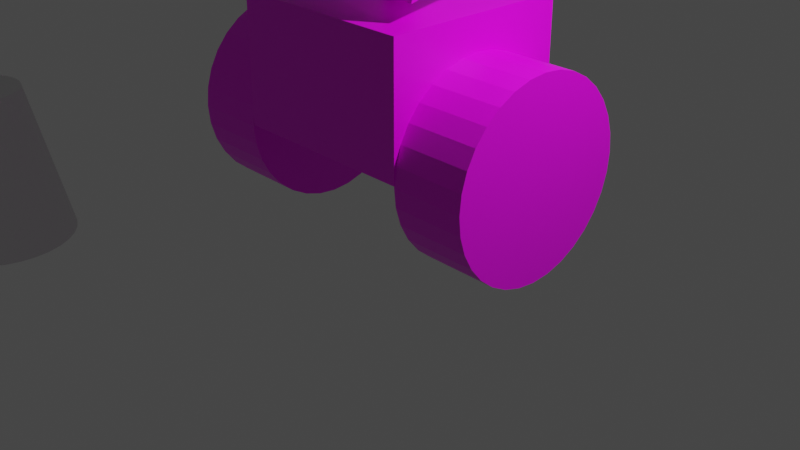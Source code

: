 # Source: joe.blend  (saved by Blender 2.93.20; exported with 4.5.12 LTS)
import bpy
from mathutils import Matrix  # noqa: F401  (used for matrix-valued properties, if any)

bpy.ops.wm.read_factory_settings(use_empty=True)
scene = bpy.context.scene
scene.name = 'Scene'

# ---- collections
col_collection = bpy.data.collections.new('Collection'); scene.collection.children.link(col_collection)

# ---- images (referenced by path relative to the original .blend; pixels are not part of the script)
import os
ASSET_DIR = os.environ.get("B2B_ASSET_DIR", "")  # directory of the original .blend (textures are referenced by path, not embedded)
HERE = os.path.dirname(os.path.abspath(__file__))  # packed textures are extracted next to this script under _unpacked/

def load_image(name, relpath, width, height, colorspace="sRGB"):
    """Load a texture the original file referenced (path relative to the .blend, or extracted next to this script)."""
    p = next((c for c in (os.path.join(HERE, relpath), os.path.join(ASSET_DIR, relpath)) if relpath and os.path.exists(c)), "")
    if p:
        img = bpy.data.images.load(p, check_existing=True)
        img.name = name
    else:  # same state as the original file: an image datablock whose file is absent (Cycles renders it pink)
        img = bpy.data.images.new(name, width, height)
        img.source = "FILE"
        img.filepath = "//" + (relpath or name)
    img.colorspace_settings.name = colorspace
    return img
img_joe_uvmap_png = load_image('joe uvmap.png', 'joe uvmap.png', 1024, 1024, 'sRGB')

# ---- materials (node trees are filled in below, after node groups)
mat_material = bpy.data.materials.new('Material')
mat_material.alpha_threshold = 0.0
mat_material.use_transparent_shadow = False
mat_material.line_color = (0.0, 0.0, 0.0, 1.0)

# ---- material node trees
mat_material.use_nodes = True; mat_material.node_tree.nodes.clear()
_N = mat_material.node_tree.nodes; _L = mat_material.node_tree.links
n0 = _N.new('ShaderNodeOutputMaterial'); n0.name = 'Material Output'; n0.location = (300, 300)
n1 = _N.new('ShaderNodeBsdfPrincipled'); n1.name = 'Principled BSDF'; n1.location = (10, 300)
n1.distribution = 'GGX'
n1.subsurface_method = 'BURLEY'
n1.inputs[2].default_value = 0.4
n1.inputs[3].default_value = 1.45
n1.inputs[27].default_value = (0.0, 0.0, 0.0, 1.0)
n1.inputs[28].default_value = 1.0
n2 = _N.new('ShaderNodeTexImage'); n2.name = 'Image Texture'; n2.location = (-280, 265)
n2.image = img_joe_uvmap_png
_L.new(n1.outputs[0], n0.inputs[0])
_L.new(n2.outputs[0], n1.inputs[0])
n0.is_active_output = True

# ---- world
world_world = bpy.data.worlds.new('World'); scene.world = world_world
world_world.use_nodes = True; world_world.node_tree.nodes.clear()
_N = world_world.node_tree.nodes; _L = world_world.node_tree.links
n0 = _N.new('ShaderNodeOutputWorld'); n0.name = 'World Output'; n0.location = (300, 300)
n1 = _N.new('ShaderNodeBackground'); n1.name = 'Background'; n1.location = (10, 300)
n1.inputs[0].default_value = (0.05088, 0.05088, 0.05088, 1.0)
_L.new(n1.outputs[0], n0.inputs[0])
n0.is_active_output = True
world_world.color = (0.05088, 0.05088, 0.05088)
world_world.use_sun_shadow = False
world_world.sun_shadow_jitter_overblur = 0.0

# ---- cameras
cam_camera = bpy.data.cameras.new('Camera')
cam_camera.clip_end = 100.0
cam_camera.ortho_scale = 7.314

# ---- lights
light_light = bpy.data.lights.new('Light', 'POINT')
light_light.transmission_factor = 0.0
light_light.energy = 1000.0
light_light.shadow_soft_size = 0.1
light_light.shadow_maximum_resolution = 0.006
light_light.use_absolute_resolution = True

# ---- meshes
me_cube = bpy.data.meshes.new('Cube')
me_cube.from_pydata([(1.0, 1.0, 0.331), (1.0, 1.0, -1.0), (1.0, -1.0, 0.331), (1.0, -1.0, -1.0), (-1.0, 1.0, 0.331), (-1.0, 1.0, -1.0), (-1.0, -1.0, 0.331), (-1.0, -1.0, -1.0), (0.9988, 1.0, -1.014), (1.778, 1.0, -1.014), (0.9988, 0.9808, -1.209), (1.778, 0.9808, -1.209), (0.9988, 0.9239, -1.396), (1.778, 0.9239, -1.396), (0.9988, 0.8315, -1.569), (1.778, 0.8315, -1.569), (0.9988, 0.7071, -1.721), (1.778, 0.7071, -1.721), (0.9988, 0.5556, -1.845), (1.778, 0.5556, -1.845), (0.9988, 0.3827, -1.938), (1.778, 0.3827, -1.938), (0.9988, 0.1951, -1.995), (1.778, 0.1951, -1.995), (0.9988, -4.589e-08, -2.014), (1.778, -4.589e-08, -2.014), (0.9988, -0.1951, -1.995), (1.778, -0.1951, -1.995), (0.9988, -0.3827, -1.938), (1.778, -0.3827, -1.938), (0.9988, -0.5556, -1.845), (1.778, -0.5556, -1.845), (0.9988, -0.7071, -1.721), (1.778, -0.7071, -1.721), (0.9988, -0.8315, -1.569), (1.778, -0.8315, -1.569), (0.9988, -0.9239, -1.396), (1.778, -0.9239, -1.396), (0.9988, -0.9808, -1.209), (1.778, -0.9808, -1.209), (0.9988, -1.0, -1.014), (1.778, -1.0, -1.014), (0.9988, -0.9808, -0.8186), (1.778, -0.9808, -0.8186), (0.9988, -0.9239, -0.6311), (1.778, -0.9239, -0.6311), (0.9988, -0.8315, -0.4582), (1.778, -0.8315, -0.4582), (0.9988, -0.7071, -0.3066), (1.778, -0.7071, -0.3066), (0.9988, -0.5556, -0.1823), (1.778, -0.5556, -0.1823), (0.9988, -0.3827, -0.08986), (1.778, -0.3827, -0.08986), (0.9988, -0.1951, -0.03295), (1.778, -0.1951, -0.03295), (0.9988, 9.742e-09, -0.01374), (1.778, 9.742e-09, -0.01374), (0.9988, 0.1951, -0.03295), (1.778, 0.1951, -0.03295), (0.9988, 0.3827, -0.08986), (1.778, 0.3827, -0.08986), (0.9988, 0.5556, -0.1823), (1.778, 0.5556, -0.1823), (0.9988, 0.7071, -0.3066), (1.778, 0.7071, -0.3066), (0.9988, 0.8315, -0.4582), (1.778, 0.8315, -0.4582), (0.9988, 0.9239, -0.6311), (1.778, 0.9239, -0.6311), (0.9988, 0.9808, -0.8186), (1.778, 0.9808, -0.8186), (-1.793, 1.0, -1.014), (-1.013, 1.0, -1.014), (-1.793, 0.9808, -1.209), (-1.013, 0.9808, -1.209), (-1.793, 0.9239, -1.396), (-1.013, 0.9239, -1.396), (-1.793, 0.8315, -1.569), (-1.013, 0.8315, -1.569), (-1.793, 0.7071, -1.721), (-1.013, 0.7071, -1.721), (-1.793, 0.5556, -1.845), (-1.013, 0.5556, -1.845), (-1.793, 0.3827, -1.938), (-1.013, 0.3827, -1.938), (-1.793, 0.1951, -1.995), (-1.013, 0.1951, -1.995), (-1.793, -4.589e-08, -2.014), (-1.013, -4.589e-08, -2.014), (-1.793, -0.1951, -1.995), (-1.013, -0.1951, -1.995), (-1.793, -0.3827, -1.938), (-1.013, -0.3827, -1.938), (-1.793, -0.5556, -1.845), (-1.013, -0.5556, -1.845), (-1.793, -0.7071, -1.721), (-1.013, -0.7071, -1.721), (-1.793, -0.8315, -1.569), (-1.013, -0.8315, -1.569), (-1.793, -0.9239, -1.396), (-1.013, -0.9239, -1.396), (-1.793, -0.9808, -1.209), (-1.013, -0.9808, -1.209), (-1.793, -1.0, -1.014), (-1.013, -1.0, -1.014), (-1.793, -0.9808, -0.8186), (-1.013, -0.9808, -0.8186), (-1.793, -0.9239, -0.6311), (-1.013, -0.9239, -0.6311), (-1.793, -0.8315, -0.4582), (-1.013, -0.8315, -0.4582), (-1.793, -0.7071, -0.3066), (-1.013, -0.7071, -0.3066), (-1.793, -0.5556, -0.1823), (-1.013, -0.5556, -0.1823), (-1.793, -0.3827, -0.08986), (-1.013, -0.3827, -0.08986), (-1.793, -0.1951, -0.03295), (-1.013, -0.1951, -0.03295), (-1.793, 9.742e-09, -0.01374), (-1.013, 9.742e-09, -0.01374), (-1.793, 0.1951, -0.03295), (-1.013, 0.1951, -0.03295), (-1.793, 0.3827, -0.08986), (-1.013, 0.3827, -0.08986), (-1.793, 0.5556, -0.1823), (-1.013, 0.5556, -0.1823), (-1.793, 0.7071, -0.3066), (-1.013, 0.7071, -0.3066), (-1.793, 0.8315, -0.4582), (-1.013, 0.8315, -0.4582), (-1.793, 0.9239, -0.6311), (-1.013, 0.9239, -0.6311), (-1.793, 0.9808, -0.8186), (-1.013, 0.9808, -0.8186), (1.045, 0.6898, 1.45), (0.9554, 0.6898, 0.9441), (5.812e-08, 0.1509, 0.2884), (5.812e-08, 0.1509, 0.982), (0.02944, 0.148, 0.2884), (0.02944, 0.148, 0.982), (0.05775, 0.1394, 0.2884), (0.05775, 0.1394, 0.982), (0.08385, 0.1255, 0.2884), (0.08385, 0.1255, 0.982), (0.1067, 0.1067, 0.2884), (0.1067, 0.1067, 0.982), (0.1255, 0.08385, 0.2884), (0.1255, 0.08385, 0.982), (0.1394, 0.05775, 0.2884), (0.1394, 0.05775, 0.982), (0.148, 0.02944, 0.2884), (0.148, 0.02944, 0.982), (0.1509, -2.083e-08, 0.2884), (0.1509, -2.083e-08, 0.982), (0.148, -0.02944, 0.2884), (0.148, -0.02944, 0.982), (0.1394, -0.05775, 0.2884), (0.1394, -0.05775, 0.982), (0.1255, -0.08385, 0.2884), (0.1255, -0.08385, 0.982), (0.1067, -0.1067, 0.2884), (0.1067, -0.1067, 0.982), (0.08385, -0.1255, 0.2884), (0.08385, -0.1255, 0.982), (0.05775, -0.1394, 0.2884), (0.05775, -0.1394, 0.982), (0.02944, -0.148, 0.2884), (0.02944, -0.148, 0.982), (4.493e-08, -0.1509, 0.2884), (4.493e-08, -0.1509, 0.982), (-0.02944, -0.148, 0.2884), (-0.02944, -0.148, 0.982), (-0.05775, -0.1394, 0.2884), (-0.05775, -0.1394, 0.982), (-0.08385, -0.1255, 0.2884), (-0.08385, -0.1255, 0.982), (-0.1067, -0.1067, 0.2884), (-0.1067, -0.1067, 0.982), (-0.1255, -0.08385, 0.2884), (-0.1255, -0.08385, 0.982), (-0.1394, -0.05775, 0.2884), (-0.1394, -0.05775, 0.982), (-0.148, -0.02944, 0.2884), (-0.148, -0.02944, 0.982), (-0.1509, -1.243e-08, 0.2884), (-0.1509, -1.243e-08, 0.982), (-0.148, 0.02944, 0.2884), (-0.148, 0.02944, 0.982), (-0.1394, 0.05775, 0.2884), (-0.1394, 0.05775, 0.982), (-0.1255, 0.08385, 0.2884), (-0.1255, 0.08385, 0.982), (-0.1067, 0.1067, 0.2884), (-0.1067, 0.1067, 0.982), (-0.08385, 0.1255, 0.2884), (-0.08385, 0.1255, 0.982), (-0.05775, 0.1394, 0.2884), (-0.05775, 0.1394, 0.982), (-0.02944, 0.148, 0.2884), (-0.02944, 0.148, 0.982), (0.8791, -0.6874, 0.5116), (1.121, -0.6874, 1.882), (-0.9554, 0.6898, 0.9441), (-1.045, 0.6898, 1.45), (-0.8791, -0.6874, 0.5116), (-1.121, -0.6874, 1.882), (0.0, 0.6898, 1.654), (0.0, 0.6898, 1.14), (0.0, -0.6874, 2.093), (0.0, -0.6874, 0.7011)], [], [(0, 4, 6, 2), (3, 2, 6, 7), (7, 6, 4, 5), (5, 1, 3, 7), (1, 0, 2, 3), (5, 4, 0, 1), (8, 9, 11, 10), (10, 11, 13, 12), (12, 13, 15, 14), (14, 15, 17, 16), (16, 17, 19, 18), (18, 19, 21, 20), (20, 21, 23, 22), (22, 23, 25, 24), (24, 25, 27, 26), (26, 27, 29, 28), (28, 29, 31, 30), (30, 31, 33, 32), (32, 33, 35, 34), (34, 35, 37, 36), (36, 37, 39, 38), (38, 39, 41, 40), (40, 41, 43, 42), (42, 43, 45, 44), (44, 45, 47, 46), (46, 47, 49, 48), (48, 49, 51, 50), (50, 51, 53, 52), (52, 53, 55, 54), (54, 55, 57, 56), (56, 57, 59, 58), (58, 59, 61, 60), (60, 61, 63, 62), (62, 63, 65, 64), (64, 65, 67, 66), (66, 67, 69, 68), (11, 9, 71, 69, 67, 65, 63, 61, 59, 57, 55, 53, 51, 49, 47, 45, 43, 41, 39, 37, 35, 33, 31, 29, 27, 25, 23, 21, 19, 17, 15, 13), (68, 69, 71, 70), (70, 71, 9, 8), (8, 10, 12, 14, 16, 18, 20, 22, 24, 26, 28, 30, 32, 34, 36, 38, 40, 42, 44, 46, 48, 50, 52, 54, 56, 58, 60, 62, 64, 66, 68, 70), (72, 73, 75, 74), (74, 75, 77, 76), (76, 77, 79, 78), (78, 79, 81, 80), (80, 81, 83, 82), (82, 83, 85, 84), (84, 85, 87, 86), (86, 87, 89, 88), (88, 89, 91, 90), (90, 91, 93, 92), (92, 93, 95, 94), (94, 95, 97, 96), (96, 97, 99, 98), (98, 99, 101, 100), (100, 101, 103, 102), (102, 103, 105, 104), (104, 105, 107, 106), (106, 107, 109, 108), (108, 109, 111, 110), (110, 111, 113, 112), (112, 113, 115, 114), (114, 115, 117, 116), (116, 117, 119, 118), (118, 119, 121, 120), (120, 121, 123, 122), (122, 123, 125, 124), (124, 125, 127, 126), (126, 127, 129, 128), (128, 129, 131, 130), (130, 131, 133, 132), (75, 73, 135, 133, 131, 129, 127, 125, 123, 121, 119, 117, 115, 113, 111, 109, 107, 105, 103, 101, 99, 97, 95, 93, 91, 89, 87, 85, 83, 81, 79, 77), (132, 133, 135, 134), (134, 135, 73, 72), (72, 74, 76, 78, 80, 82, 84, 86, 88, 90, 92, 94, 96, 98, 100, 102, 104, 106, 108, 110, 112, 114, 116, 118, 120, 122, 124, 126, 128, 130, 132, 134), (138, 139, 141, 140), (140, 141, 143, 142), (142, 143, 145, 144), (144, 145, 147, 146), (146, 147, 149, 148), (148, 149, 151, 150), (150, 151, 153, 152), (152, 153, 155, 154), (154, 155, 157, 156), (156, 157, 159, 158), (158, 159, 161, 160), (160, 161, 163, 162), (162, 163, 165, 164), (164, 165, 167, 166), (166, 167, 169, 168), (168, 169, 171, 170), (170, 171, 173, 172), (172, 173, 175, 174), (174, 175, 177, 176), (176, 177, 179, 178), (178, 179, 181, 180), (207, 210, 208, 205), (180, 181, 183, 182), (202, 211, 209, 137), (182, 183, 185, 184), (204, 205, 208, 209), (184, 185, 187, 186), (202, 203, 210, 211), (186, 187, 189, 188), (210, 203, 136, 208), (188, 189, 191, 190), (211, 206, 204, 209), (190, 191, 193, 192), (209, 208, 136, 137), (192, 193, 195, 194), (206, 207, 205, 204), (194, 195, 197, 196), (211, 210, 207, 206), (196, 197, 199, 198), (141, 139, 201, 199, 197, 195, 193, 191, 189, 187, 185, 183, 181, 179, 177, 175, 173, 171, 169, 167, 165, 163, 161, 159, 157, 155, 153, 151, 149, 147, 145, 143), (137, 136, 203, 202), (198, 199, 201, 200), (200, 201, 139, 138), (138, 140, 142, 144, 146, 148, 150, 152, 154, 156, 158, 160, 162, 164, 166, 168, 170, 172, 174, 176, 178, 180, 182, 184, 186, 188, 190, 192, 194, 196, 198, 200)])
_uv = me_cube.uv_layers.new(name='UVMap')
_uv.uv.foreach_set('vector', [0.5161, 0.2999, 0.5161, 0.1498, 0.6662, 0.1498, 0.6662, 0.2999, 0.2661, 0.2999, 0.1662, 0.2999, 0.1662, 0.1498, 0.2661, 0.1498, 0.6662, 0.04993, 0.6662, 0.1498, 0.5161, 0.1498, 0.5161, 0.04993, 0.4162, 0.1498, 0.4162, 0.2999, 0.2661, 0.2999, 0.2661, 0.1498, 0.5161, 0.3998, 0.5161, 0.2999, 0.6662, 0.2999, 0.6662, 0.3998, 0.4162, 0.1498, 0.5161, 0.1498, 0.5161, 0.2999, 0.4162, 0.2999, 0.06742, 0.8359, 0.1296, 0.8359, 0.1296, 0.8516, 0.06742, 0.8516, 0.06742, 0.8516, 0.1296, 0.8516, 0.1296, 0.8672, 0.06742, 0.8672, 0.06742, 0.8672, 0.1296, 0.8672, 0.1296, 0.8828, 0.06742, 0.8828, 0.06742, 0.8828, 0.1296, 0.8828, 0.1296, 0.8984, 0.06742, 0.8984, 0.06742, 0.8984, 0.1296, 0.8984, 0.1296, 0.9141, 0.06742, 0.9141, 0.06742, 0.9141, 0.1296, 0.9141, 0.1296, 0.9297, 0.06742, 0.9297, 0.06742, 0.9297, 0.1296, 0.9297, 0.1296, 0.9453, 0.06742, 0.9453, 0.06742, 0.9453, 0.1296, 0.9453, 0.1296, 0.9609, 0.06742, 0.9609, 0.06742, 0.4609, 0.1296, 0.4609, 0.1296, 0.4766, 0.06742, 0.4766, 0.06742, 0.4766, 0.1296, 0.4766, 0.1296, 0.4922, 0.06742, 0.4922, 0.06742, 0.4922, 0.1296, 0.4922, 0.1296, 0.5078, 0.06742, 0.5078, 0.06742, 0.5078, 0.1296, 0.5078, 0.1296, 0.5234, 0.06742, 0.5234, 0.06742, 0.5234, 0.1296, 0.5234, 0.1296, 0.5391, 0.06742, 0.5391, 0.06742, 0.5391, 0.1296, 0.5391, 0.1296, 0.5547, 0.06742, 0.5547, 0.06742, 0.5547, 0.1296, 0.5547, 0.1296, 0.5703, 0.06742, 0.5703, 0.06742, 0.5703, 0.1296, 0.5703, 0.1296, 0.5859, 0.06742, 0.5859, 0.06742, 0.5859, 0.1296, 0.5859, 0.1296, 0.6016, 0.06742, 0.6016, 0.06742, 0.6016, 0.1296, 0.6016, 0.1296, 0.6172, 0.06742, 0.6172, 0.06742, 0.6172, 0.1296, 0.6172, 0.1296, 0.6328, 0.06742, 0.6328, 0.06742, 0.6328, 0.1296, 0.6328, 0.1296, 0.6484, 0.06742, 0.6484, 0.06742, 0.6484, 0.1296, 0.6484, 0.1296, 0.6641, 0.06742, 0.6641, 0.06742, 0.6641, 0.1296, 0.6641, 0.1296, 0.6797, 0.06742, 0.6797, 0.06742, 0.6797, 0.1296, 0.6797, 0.1296, 0.6953, 0.06742, 0.6953, 0.06742, 0.6953, 0.1296, 0.6953, 0.1296, 0.7109, 0.06742, 0.7109, 0.06742, 0.7109, 0.1296, 0.7109, 0.1296, 0.7266, 0.06742, 0.7266, 0.06742, 0.7266, 0.1296, 0.7266, 0.1296, 0.7422, 0.06742, 0.7422, 0.06742, 0.7422, 0.1296, 0.7422, 0.1296, 0.7578, 0.06742, 0.7578, 0.06742, 0.7578, 0.1296, 0.7578, 0.1296, 0.7734, 0.06742, 0.7734, 0.06742, 0.7734, 0.1296, 0.7734, 0.1296, 0.7891, 0.06742, 0.7891, 0.06742, 0.7891, 0.1296, 0.7891, 0.1296, 0.8047, 0.06742, 0.8047, 0.2251, 0.7666, 0.2107, 0.7607, 0.1977, 0.752, 0.1866, 0.7409, 0.178, 0.7279, 0.172, 0.7135, 0.1689, 0.6982, 0.1689, 0.6826, 0.172, 0.6672, 0.178, 0.6528, 0.1866, 0.6398, 0.1977, 0.6288, 0.2107, 0.6201, 0.2251, 0.6141, 0.2404, 0.611, 0.2561, 0.611, 0.2714, 0.6141, 0.2858, 0.6201, 0.2988, 0.6288, 0.3099, 0.6398, 0.3185, 0.6528, 0.3245, 0.6672, 0.3276, 0.6826, 0.3276, 0.6982, 0.3245, 0.7135, 0.3185, 0.7279, 0.3099, 0.7409, 0.2988, 0.752, 0.2858, 0.7607, 0.2714, 0.7666, 0.2561, 0.7697, 0.2404, 0.7697, 0.06742, 0.8047, 0.1296, 0.8047, 0.1296, 0.8203, 0.06742, 0.8203, 0.06742, 0.8203, 0.1296, 0.8203, 0.1296, 0.8359, 0.06742, 0.8359, 0.1714, 0.8597, 0.1773, 0.8453, 0.186, 0.8323, 0.1971, 0.8212, 0.2101, 0.8126, 0.2245, 0.8066, 0.2398, 0.8035, 0.2554, 0.8035, 0.2708, 0.8066, 0.2852, 0.8126, 0.2982, 0.8212, 0.3092, 0.8323, 0.3179, 0.8453, 0.3239, 0.8597, 0.327, 0.875, 0.327, 0.8907, 0.3239, 0.906, 0.3179, 0.9204, 0.3092, 0.9334, 0.2982, 0.9445, 0.2852, 0.9531, 0.2708, 0.9591, 0.2554, 0.9622, 0.2398, 0.9622, 0.2245, 0.9591, 0.2101, 0.9531, 0.1971, 0.9445, 0.186, 0.9334, 0.1773, 0.9204, 0.1714, 0.906, 0.1683, 0.8907, 0.1683, 0.875, 0.3786, 0.8366, 0.4407, 0.8366, 0.4407, 0.8523, 0.3786, 0.8523, 0.3786, 0.8523, 0.4407, 0.8523, 0.4407, 0.8679, 0.3786, 0.8679, 0.3786, 0.8679, 0.4407, 0.8679, 0.4407, 0.8835, 0.3786, 0.8835, 0.3786, 0.8835, 0.4407, 0.8835, 0.4407, 0.8991, 0.3786, 0.8991, 0.3786, 0.8991, 0.4407, 0.8991, 0.4407, 0.9148, 0.3786, 0.9148, 0.3786, 0.9148, 0.4407, 0.9148, 0.4407, 0.9304, 0.3786, 0.9304, 0.3786, 0.9304, 0.4407, 0.9304, 0.4407, 0.946, 0.3786, 0.946, 0.3786, 0.946, 0.4407, 0.946, 0.4407, 0.9616, 0.3786, 0.9616, 0.3786, 0.4616, 0.4407, 0.4616, 0.4407, 0.4773, 0.3786, 0.4773, 0.3786, 0.4773, 0.4407, 0.4773, 0.4407, 0.4929, 0.3786, 0.4929, 0.3786, 0.4929, 0.4407, 0.4929, 0.4407, 0.5085, 0.3786, 0.5085, 0.3786, 0.5085, 0.4407, 0.5085, 0.4407, 0.5241, 0.3786, 0.5241, 0.3786, 0.5241, 0.4407, 0.5241, 0.4407, 0.5398, 0.3786, 0.5398, 0.3786, 0.5398, 0.4407, 0.5398, 0.4407, 0.5554, 0.3786, 0.5554, 0.3786, 0.5554, 0.4407, 0.5554, 0.4407, 0.571, 0.3786, 0.571, 0.3786, 0.571, 0.4407, 0.571, 0.4407, 0.5866, 0.3786, 0.5866, 0.3786, 0.5866, 0.4407, 0.5866, 0.4407, 0.6023, 0.3786, 0.6023, 0.3786, 0.6023, 0.4407, 0.6023, 0.4407, 0.6179, 0.3786, 0.6179, 0.3786, 0.6179, 0.4407, 0.6179, 0.4407, 0.6335, 0.3786, 0.6335, 0.3786, 0.6335, 0.4407, 0.6335, 0.4407, 0.6491, 0.3786, 0.6491, 0.3786, 0.6491, 0.4407, 0.6491, 0.4407, 0.6648, 0.3786, 0.6648, 0.3786, 0.6648, 0.4407, 0.6648, 0.4407, 0.6804, 0.3786, 0.6804, 0.3786, 0.6804, 0.4407, 0.6804, 0.4407, 0.696, 0.3786, 0.696, 0.3786, 0.696, 0.4407, 0.696, 0.4407, 0.7116, 0.3786, 0.7116, 0.3786, 0.7116, 0.4407, 0.7116, 0.4407, 0.7273, 0.3786, 0.7273, 0.3786, 0.7273, 0.4407, 0.7273, 0.4407, 0.7429, 0.3786, 0.7429, 0.3786, 0.7429, 0.4407, 0.7429, 0.4407, 0.7585, 0.3786, 0.7585, 0.3786, 0.7585, 0.4407, 0.7585, 0.4407, 0.7741, 0.3786, 0.7741, 0.3786, 0.7741, 0.4407, 0.7741, 0.4407, 0.7898, 0.3786, 0.7898, 0.3786, 0.7898, 0.4407, 0.7898, 0.4407, 0.8054, 0.3786, 0.8054, 0.4928, 0.7188, 0.4869, 0.7044, 0.4838, 0.689, 0.4838, 0.6734, 0.4869, 0.6581, 0.4928, 0.6436, 0.5015, 0.6306, 0.5126, 0.6196, 0.5256, 0.6109, 0.54, 0.6049, 0.5553, 0.6019, 0.5709, 0.6019, 0.5863, 0.6049, 0.6007, 0.6109, 0.6137, 0.6196, 0.6247, 0.6306, 0.6334, 0.6436, 0.6394, 0.6581, 0.6425, 0.6734, 0.6425, 0.689, 0.6394, 0.7044, 0.6334, 0.7188, 0.6247, 0.7318, 0.6137, 0.7428, 0.6007, 0.7515, 0.5863, 0.7575, 0.5709, 0.7605, 0.5553, 0.7605, 0.54, 0.7575, 0.5256, 0.7515, 0.5126, 0.7428, 0.5015, 0.7318, 0.3786, 0.8054, 0.4407, 0.8054, 0.4407, 0.821, 0.3786, 0.821, 0.3786, 0.821, 0.4407, 0.821, 0.4407, 0.8366, 0.3786, 0.8366, 0.6273, 0.9107, 0.6186, 0.9236, 0.6075, 0.9347, 0.5946, 0.9434, 0.5801, 0.9494, 0.5648, 0.9524, 0.5492, 0.9524, 0.5338, 0.9494, 0.5194, 0.9434, 0.5064, 0.9347, 0.4954, 0.9236, 0.4867, 0.9107, 0.4807, 0.8962, 0.4777, 0.8809, 0.4777, 0.8653, 0.4807, 0.8499, 0.4867, 0.8355, 0.4954, 0.8225, 0.5064, 0.8115, 0.5194, 0.8028, 0.5338, 0.7968, 0.5492, 0.7938, 0.5648, 0.7938, 0.5801, 0.7968, 0.5946, 0.8028, 0.6075, 0.8115, 0.6186, 0.8225, 0.6273, 0.8355, 0.6333, 0.8499, 0.6363, 0.8653, 0.6363, 0.8809, 0.6333, 0.8962, 1.0, 0.5, 1.0, 1.0, 0.9688, 1.0, 0.9688, 0.5, 0.9688, 0.5, 0.9688, 1.0, 0.9375, 1.0, 0.9375, 0.5, 0.9375, 0.5, 0.9375, 1.0, 0.9062, 1.0, 0.9062, 0.5, 0.9062, 0.5, 0.9062, 1.0, 0.875, 1.0, 0.875, 0.5, 0.875, 0.5, 0.875, 1.0, 0.8438, 1.0, 0.8438, 0.5, 0.8438, 0.5, 0.8438, 1.0, 0.8125, 1.0, 0.8125, 0.5, 0.8125, 0.5, 0.8125, 1.0, 0.7812, 1.0, 0.7812, 0.5, 0.7812, 0.5, 0.7812, 1.0, 0.75, 1.0, 0.75, 0.5, 0.75, 0.5, 0.75, 1.0, 0.7188, 1.0, 0.7188, 0.5, 0.7188, 0.5, 0.7188, 1.0, 0.6875, 1.0, 0.6875, 0.5, 0.6875, 0.5, 0.6875, 1.0, 0.6562, 1.0, 0.6562, 0.5, 0.6562, 0.5, 0.6562, 1.0, 0.625, 1.0, 0.625, 0.5, 0.625, 0.5, 0.625, 1.0, 0.5938, 1.0, 0.5938, 0.5, 0.5938, 0.5, 0.5938, 1.0, 0.5625, 1.0, 0.5625, 0.5, 0.5625, 0.5, 0.5625, 1.0, 0.5312, 1.0, 0.5312, 0.5, 0.5312, 0.5, 0.5312, 1.0, 0.5, 1.0, 0.5, 0.5, 0.5, 0.5, 0.5, 1.0, 0.4688, 1.0, 0.4688, 0.5, 0.4688, 0.5, 0.4688, 1.0, 0.4375, 1.0, 0.4375, 0.5, 0.4375, 0.5, 0.4375, 1.0, 0.4062, 1.0, 0.4062, 0.5, 0.4062, 0.5, 0.4062, 1.0, 0.375, 1.0, 0.375, 0.5, 0.375, 0.5, 0.375, 1.0, 0.3438, 1.0, 0.3438, 0.5, 0.375, 0.0, 0.5, 0.0, 0.5, 0.25, 0.375, 0.25, 0.3438, 0.5, 0.3438, 1.0, 0.3125, 1.0, 0.3125, 0.5, 0.375, 0.25, 0.5, 0.25, 0.5, 0.5, 0.375, 0.5, 0.3125, 0.5, 0.3125, 1.0, 0.2812, 1.0, 0.2812, 0.5, 0.375, 0.5, 0.625, 0.5, 0.625, 0.625, 0.375, 0.625, 0.2812, 0.5, 0.2812, 1.0, 0.25, 1.0, 0.25, 0.5, 0.125, 0.5, 0.375, 0.5, 0.375, 0.625, 0.125, 0.625, 0.25, 0.5, 0.25, 1.0, 0.2188, 1.0, 0.2188, 0.5, 0.5, 0.0, 0.625, 0.0, 0.625, 0.25, 0.5, 0.25, 0.2188, 0.5, 0.2188, 1.0, 0.1875, 1.0, 0.1875, 0.5, 0.5, 0.25, 0.625, 0.25, 0.625, 0.5, 0.5, 0.5, 0.1875, 0.5, 0.1875, 1.0, 0.1562, 1.0, 0.1562, 0.5, 0.375, 0.625, 0.625, 0.625, 0.625, 0.75, 0.375, 0.75, 0.1562, 0.5, 0.1562, 1.0, 0.125, 1.0, 0.125, 0.5, 0.375, 0.75, 0.625, 0.75, 0.625, 1.0, 0.375, 1.0, 0.125, 0.5, 0.125, 1.0, 0.09375, 1.0, 0.09375, 0.5, 0.125, 0.625, 0.375, 0.625, 0.375, 0.75, 0.125, 0.75, 0.09375, 0.5, 0.09375, 1.0, 0.0625, 1.0, 0.0625, 0.5, 0.2968, 0.4854, 0.25, 0.49, 0.2032, 0.4854, 0.1582, 0.4717, 0.1167, 0.4496, 0.08029, 0.4197, 0.05045, 0.3833, 0.02827, 0.3418, 0.01461, 0.2968, 0.01, 0.25, 0.01461, 0.2032, 0.02827, 0.1582, 0.05045, 0.1167, 0.08029, 0.08029, 0.1167, 0.05045, 0.1582, 0.02827, 0.2032, 0.01461, 0.25, 0.01, 0.2968, 0.01461, 0.3418, 0.02827, 0.3833, 0.05045, 0.4197, 0.08029, 0.4496, 0.1167, 0.4717, 0.1582, 0.4854, 0.2032, 0.49, 0.25, 0.4854, 0.2968, 0.4717, 0.3418, 0.4496, 0.3833, 0.4197, 0.4197, 0.3833, 0.4496, 0.3418, 0.4717, 0.625, 0.5, 0.875, 0.5, 0.875, 0.75, 0.625, 0.75, 0.0625, 0.5, 0.0625, 1.0, 0.03125, 1.0, 0.03125, 0.5, 0.03125, 0.5, 0.03125, 1.0, 0.0, 1.0, 0.0, 0.5, 0.75, 0.49, 0.7968, 0.4854, 0.8418, 0.4717, 0.8833, 0.4496, 0.9197, 0.4197, 0.9496, 0.3833, 0.9717, 0.3418, 0.9854, 0.2968, 0.99, 0.25, 0.9854, 0.2032, 0.9717, 0.1582, 0.9496, 0.1167, 0.9197, 0.08029, 0.8833, 0.05045, 0.8418, 0.02827, 0.7968, 0.01461, 0.75, 0.01, 0.7032, 0.01461, 0.6582, 0.02827, 0.6167, 0.05045, 0.5803, 0.08029, 0.5504, 0.1167, 0.5283, 0.1582, 0.5146, 0.2032, 0.51, 0.25, 0.5146, 0.2968, 0.5283, 0.3418, 0.5504, 0.3833, 0.5803, 0.4197, 0.6167, 0.4496, 0.6582, 0.4717, 0.7032, 0.4854])
me_cube.materials.append(mat_material)
me_cube.use_remesh_preserve_volume = False
me_cube.use_remesh_preserve_attributes = False
me_cube.use_mirror_vertex_groups = False
me_cube.update()
me_cylinder = bpy.data.meshes.new('Cylinder')
me_cylinder.from_pydata([(0.0, 1.0, -1.0), (-2.11e-07, 0.5574, 1.0), (0.1951, 0.9808, -1.0), (0.1087, 0.5467, 1.0), (0.3827, 0.9239, -1.0), (0.2133, 0.515, 1.0), (0.5556, 0.8315, -1.0), (0.3097, 0.4635, 1.0), (0.7071, 0.7071, -1.0), (0.3941, 0.3941, 1.0), (0.8315, 0.5556, -1.0), (0.4635, 0.3097, 1.0), (0.9239, 0.3827, -1.0), (0.515, 0.2133, 1.0), (0.9808, 0.1951, -1.0), (0.5467, 0.1087, 1.0), (1.0, -4.371e-08, -1.0), (0.5574, -2.436e-08, 1.0), (0.9808, -0.1951, -1.0), (0.5467, -0.1087, 1.0), (0.9239, -0.3827, -1.0), (0.515, -0.2133, 1.0), (0.8315, -0.5556, -1.0), (0.4635, -0.3097, 1.0), (0.7071, -0.7071, -1.0), (0.3941, -0.3941, 1.0), (0.5556, -0.8315, -1.0), (0.3097, -0.4635, 1.0), (0.3827, -0.9239, -1.0), (0.2133, -0.515, 1.0), (0.1951, -0.9808, -1.0), (0.1087, -0.5467, 1.0), (-8.742e-08, -1.0, -1.0), (-2.598e-07, -0.5574, 1.0), (-0.1951, -0.9808, -1.0), (-0.1087, -0.5467, 1.0), (-0.3827, -0.9239, -1.0), (-0.2133, -0.515, 1.0), (-0.5556, -0.8315, -1.0), (-0.3097, -0.4635, 1.0), (-0.7071, -0.7071, -1.0), (-0.3941, -0.3941, 1.0), (-0.8315, -0.5556, -1.0), (-0.4635, -0.3097, 1.0), (-0.9239, -0.3827, -1.0), (-0.515, -0.2133, 1.0), (-0.9808, -0.1951, -1.0), (-0.5467, -0.1087, 1.0), (-1.0, 1.192e-08, -1.0), (-0.5574, 6.647e-09, 1.0), (-0.9808, 0.1951, -1.0), (-0.5467, 0.1087, 1.0), (-0.9239, 0.3827, -1.0), (-0.515, 0.2133, 1.0), (-0.8315, 0.5556, -1.0), (-0.4635, 0.3097, 1.0), (-0.7071, 0.7071, -1.0), (-0.3941, 0.3941, 1.0), (-0.5556, 0.8315, -1.0), (-0.3097, 0.4635, 1.0), (-0.3827, 0.9239, -1.0), (-0.2133, 0.515, 1.0), (-0.1951, 0.9808, -1.0), (-0.1087, 0.5467, 1.0)], [], [(0, 1, 3, 2), (2, 3, 5, 4), (4, 5, 7, 6), (6, 7, 9, 8), (8, 9, 11, 10), (10, 11, 13, 12), (12, 13, 15, 14), (14, 15, 17, 16), (16, 17, 19, 18), (18, 19, 21, 20), (20, 21, 23, 22), (22, 23, 25, 24), (24, 25, 27, 26), (26, 27, 29, 28), (28, 29, 31, 30), (30, 31, 33, 32), (32, 33, 35, 34), (34, 35, 37, 36), (36, 37, 39, 38), (38, 39, 41, 40), (40, 41, 43, 42), (42, 43, 45, 44), (44, 45, 47, 46), (46, 47, 49, 48), (48, 49, 51, 50), (50, 51, 53, 52), (52, 53, 55, 54), (54, 55, 57, 56), (56, 57, 59, 58), (58, 59, 61, 60), (3, 1, 63, 61, 59, 57, 55, 53, 51, 49, 47, 45, 43, 41, 39, 37, 35, 33, 31, 29, 27, 25, 23, 21, 19, 17, 15, 13, 11, 9, 7, 5), (60, 61, 63, 62), (62, 63, 1, 0), (0, 2, 4, 6, 8, 10, 12, 14, 16, 18, 20, 22, 24, 26, 28, 30, 32, 34, 36, 38, 40, 42, 44, 46, 48, 50, 52, 54, 56, 58, 60, 62)])
_uv = me_cylinder.uv_layers.new(name='UVMap')
_uv.uv.foreach_set('vector', [0.0007152, 0.4662, 0.3533, 0.4812, 0.3529, 0.5, 0.0, 0.5, 0.0, 0.5, 0.3529, 0.5, 0.3533, 0.5188, 0.0007154, 0.5338, 0.0007154, 0.5338, 0.3533, 0.5188, 0.3545, 0.5376, 0.00286, 0.5675, 0.00286, 0.5675, 0.3545, 0.5376, 0.3565, 0.5563, 0.00643, 0.6011, 0.00643, 0.6011, 0.3565, 0.5563, 0.3593, 0.575, 0.01142, 0.6345, 0.01142, 0.6345, 0.3593, 0.575, 0.3629, 0.5934, 0.01782, 0.6676, 0.01782, 0.6676, 0.3629, 0.5934, 0.3672, 0.6118, 0.02562, 0.7005, 0.02562, 0.7005, 0.3672, 0.6118, 0.3723, 0.6299, 0.0348, 0.733, 0.0348, 0.733, 0.3723, 0.6299, 0.3782, 0.6478, 0.04535, 0.7651, 0.04535, 0.7651, 0.3782, 0.6478, 0.3848, 0.6654, 0.05725, 0.7967, 0.05725, 0.7967, 0.3848, 0.6654, 0.3922, 0.6827, 0.07048, 0.8278, 0.07048, 0.8278, 0.3922, 0.6827, 0.4003, 0.6997, 0.08501, 0.8582, 0.08501, 0.8582, 0.4003, 0.6997, 0.4091, 0.7163, 0.1008, 0.8881, 0.1008, 0.8881, 0.4091, 0.7163, 0.4186, 0.7326, 0.1179, 0.9172, 0.1179, 0.9172, 0.4186, 0.7326, 0.4288, 0.7484, 0.1362, 0.9456, 0.1362, 0.9456, 0.4288, 0.7484, 0.4397, 0.7638, 0.1556, 0.9732, 0.1556, 0.9732, 0.4397, 0.7638, 0.4512, 0.7787, 0.1762, 1.0, 0.1762, 0.0, 0.4512, 0.2213, 0.4397, 0.2362, 0.1556, 0.02675, 0.1556, 0.02675, 0.4397, 0.2362, 0.4288, 0.2516, 0.1362, 0.05435, 0.1362, 0.05435, 0.4288, 0.2516, 0.4186, 0.2674, 0.1179, 0.08276, 0.1179, 0.08276, 0.4186, 0.2674, 0.4091, 0.2837, 0.1008, 0.1119, 0.1008, 0.1119, 0.4091, 0.2837, 0.4003, 0.3003, 0.08501, 0.1418, 0.08501, 0.1418, 0.4003, 0.3003, 0.3922, 0.3173, 0.07048, 0.1722, 0.07048, 0.1722, 0.3922, 0.3173, 0.3848, 0.3346, 0.05725, 0.2033, 0.05725, 0.2033, 0.3848, 0.3346, 0.3782, 0.3522, 0.04535, 0.2349, 0.04535, 0.2349, 0.3782, 0.3522, 0.3723, 0.3701, 0.0348, 0.267, 0.0348, 0.267, 0.3723, 0.3701, 0.3672, 0.3882, 0.02562, 0.2995, 0.02562, 0.2995, 0.3672, 0.3882, 0.3629, 0.4066, 0.01782, 0.3324, 0.01782, 0.3324, 0.3629, 0.4066, 0.3593, 0.425, 0.01142, 0.3655, 0.01142, 0.3655, 0.3593, 0.425, 0.3565, 0.4437, 0.00643, 0.3989, 0.6423, 0.4291, 0.6423, 0.4479, 0.6386, 0.4664, 0.6314, 0.4838, 0.621, 0.4994, 0.6077, 0.5127, 0.592, 0.5232, 0.5746, 0.5304, 0.5561, 0.5341, 0.5373, 0.5341, 0.5188, 0.5304, 0.5015, 0.5232, 0.4858, 0.5127, 0.4725, 0.4994, 0.462, 0.4838, 0.4548, 0.4664, 0.4512, 0.4479, 0.4512, 0.4291, 0.4548, 0.4106, 0.462, 0.3932, 0.4725, 0.3776, 0.4858, 0.3643, 0.5015, 0.3538, 0.5188, 0.3466, 0.5373, 0.3429, 0.5561, 0.3429, 0.5746, 0.3466, 0.592, 0.3538, 0.6077, 0.3643, 0.621, 0.3776, 0.6314, 0.3932, 0.6386, 0.4106, 0.00643, 0.3989, 0.3565, 0.4437, 0.3545, 0.4624, 0.00286, 0.4325, 0.00286, 0.4325, 0.3545, 0.4624, 0.3533, 0.4812, 0.0007152, 0.4662, 0.7875, 0.2215, 0.7746, 0.2527, 0.7558, 0.2808, 0.7319, 0.3046, 0.7038, 0.3234, 0.6726, 0.3363, 0.6395, 0.3429, 0.6057, 0.3429, 0.5726, 0.3363, 0.5414, 0.3234, 0.5133, 0.3046, 0.4894, 0.2808, 0.4707, 0.2527, 0.4577, 0.2215, 0.4512, 0.1883, 0.4512, 0.1546, 0.4577, 0.1214, 0.4707, 0.09024, 0.4894, 0.06216, 0.5133, 0.03828, 0.5414, 0.01951, 0.5726, 0.006589, 0.6057, 0.0, 0.6395, 0.0, 0.6726, 0.006589, 0.7038, 0.01951, 0.7319, 0.03828, 0.7558, 0.06216, 0.7746, 0.09024, 0.7875, 0.1214, 0.7941, 0.1546, 0.7941, 0.1883])
me_cylinder.use_remesh_fix_poles = True
me_cylinder.use_remesh_preserve_attributes = False
me_cylinder.update()

# ---- objects
ob_cube = bpy.data.objects.new('Cube', me_cube)
ob_light = bpy.data.objects.new('Light', light_light)
ob_camera = bpy.data.objects.new('Camera', cam_camera)
ob_cylinder = bpy.data.objects.new('Cylinder', me_cylinder)

# ---- transforms, parenting, visibility, modifiers, constraints
ob_cube.location = (0.0, 0.0, 1.999)
ob_cube.lock_rotations_4d = False
ob_cube.empty_display_type = 'ARROWS'
ob_cube.lineart.crease_threshold = 0.0
ob_light.location = (4.076, 1.005, 5.904)
ob_light.rotation_euler = (0.6503, 0.05522, 1.866)
ob_light.lock_rotations_4d = False
ob_light.empty_display_type = 'ARROWS'
ob_light.color = (0.0, 0.0, 0.0, 0.0)
ob_light.lineart.crease_threshold = 0.0
ob_camera.location = (7.359, -6.926, 4.958)
ob_camera.rotation_euler = (1.109, 0.0, 0.8149)
ob_camera.lock_rotations_4d = False
ob_camera.empty_display_type = 'ARROWS'
ob_camera.color = (0.0, 0.0, 0.0, 0.0)
ob_camera.display_type = 'WIRE'
ob_camera.lineart.crease_threshold = 0.0
ob_cylinder.location = (-5.906, -1.738, -0.7145)

# ---- collection membership
col_collection.objects.link(ob_cube)
col_collection.objects.link(ob_light)
col_collection.objects.link(ob_camera)
col_collection.objects.link(ob_cylinder)

# ---- scene / render settings (as saved in the file)
scene.camera = ob_camera
scene.frame_start = 1; scene.frame_end = 250; scene.frame_set(1)
scene.render.engine = 'BLENDER_EEVEE_NEXT'
scene.cycles.use_denoising = False
scene.cycles.samples = 128
scene.cycles.sampling_pattern = 'TABULATED_SOBOL'
scene.cycles.use_adaptive_sampling = False
scene.cycles.use_light_tree = False
scene.view_settings.view_transform = 'Filmic'
bpy.context.view_layer.update()
